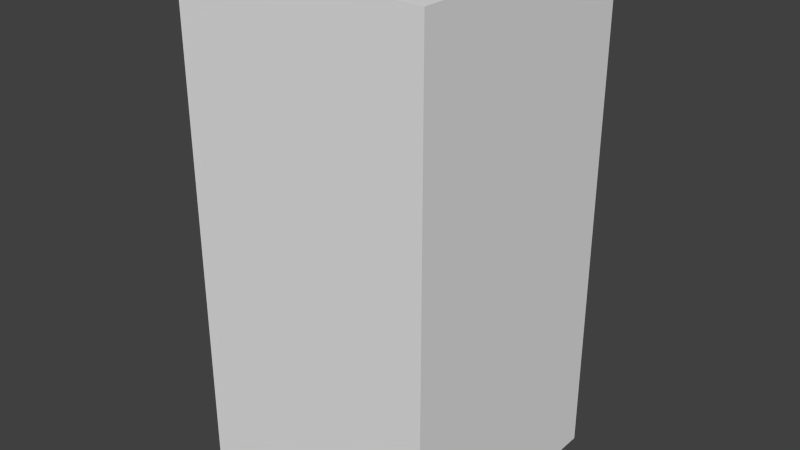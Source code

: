 # Source: blueFlagOne.blend  (saved by Blender 2.68.0; exported with 4.5.12 LTS)
import bpy
from mathutils import Matrix  # noqa: F401  (used for matrix-valued properties, if any)

bpy.ops.wm.read_factory_settings(use_empty=True)
scene = bpy.context.scene
scene.name = 'Scene'

# ---- collections
col_collection_1 = bpy.data.collections.new('Collection 1'); scene.collection.children.link(col_collection_1)

# ---- world
world_world = bpy.data.worlds.new('World'); scene.world = world_world
world_world.color = (0.05088, 0.05088, 0.05088)
world_world.use_sun_shadow = False
world_world.sun_shadow_jitter_overblur = 0.0
world_world.cycles.sampling_method = 'MANUAL'
world_world.cycles.sample_map_resolution = 256

# ---- meshes
me_blueflagone = bpy.data.meshes.new('blueFlagOne')
me_blueflagone.from_pydata([(-0.5, -0.5, -1.0), (-0.5, 0.5, -1.0), (0.5, 0.5, -1.0), (0.5, -0.5, -1.0), (-0.5, -0.5, 1.0), (-0.5, 0.5, 1.0), (0.5, 0.5, 1.0), (0.5, -0.5, 1.0)], [], [(4, 5, 1, 0), (5, 6, 2, 1), (6, 7, 3, 2), (7, 4, 0, 3), (0, 1, 2, 3), (7, 6, 5, 4)])
me_blueflagone.use_remesh_preserve_volume = False
me_blueflagone.use_remesh_preserve_attributes = False
me_blueflagone.use_mirror_vertex_groups = False
me_blueflagone.update()

# ---- objects
ob_blueflagone = bpy.data.objects.new('blueFlagOne', me_blueflagone)

# ---- transforms, parenting, visibility, modifiers, constraints
ob_blueflagone.location = (0.0, 0.0, 0.0)
ob_blueflagone.lineart.crease_threshold = 0.0

# ---- collection membership
col_collection_1.objects.link(ob_blueflagone)

# ---- scene / render settings (as saved in the file)
scene.frame_start = 1; scene.frame_end = 250; scene.frame_set(1)
scene.render.engine = 'BLENDER_EEVEE_NEXT'
scene.render.image_settings.color_mode = 'RGB'
scene.render.image_settings.compression = 90
scene.render.resolution_percentage = 50
scene.render.dither_intensity = 0.0
scene.cycles.use_denoising = False
scene.cycles.samples = 10
scene.cycles.sampling_pattern = 'TABULATED_SOBOL'
scene.cycles.light_sampling_threshold = 0.0
scene.cycles.use_adaptive_sampling = False
scene.cycles.use_light_tree = False
scene.cycles.blur_glossy = 0.0
scene.cycles.volume_bounces = 1
scene.cycles.pixel_filter_type = 'GAUSSIAN'
scene.cycles.sample_clamp_indirect = 0.0
scene.view_settings.view_transform = 'Standard'
bpy.context.view_layer.update()

# ---- added for rendering (the .blend has no active camera and no usable light): camera, sun
cam_auto = bpy.data.cameras.new('AutoCamera')
cam_auto.lens = 50.0
cam_auto.sensor_width = 36.0
cam_auto.clip_end = 1000.0
ob_auto_camera = bpy.data.objects.new('AutoCamera', cam_auto)
scene.collection.objects.link(ob_auto_camera)
ob_auto_camera.location = (2.26633, -2.71959, 1.81306)
ob_auto_camera.rotation_euler = (1.09748, -7.21219e-08, 0.694738)
scene.camera = ob_auto_camera
light_auto_sun = bpy.data.lights.new('AutoSun', 'SUN')
light_auto_sun.energy = 3.0
light_auto_sun.angle = 0.0523599
ob_auto_sun = bpy.data.objects.new('AutoSun', light_auto_sun)
scene.collection.objects.link(ob_auto_sun)
ob_auto_sun.rotation_euler = (0.872665, 0.174533, 0.523599)
bpy.context.view_layer.update()
